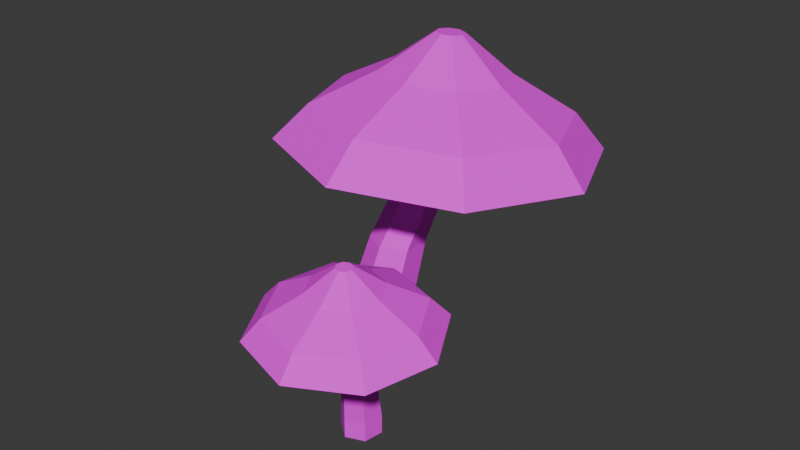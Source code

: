 # Source: Mushroom.blend  (saved by Blender 4.1.24; exported with 4.5.12 LTS)
import bpy
from mathutils import Matrix  # noqa: F401  (used for matrix-valued properties, if any)

bpy.ops.wm.read_factory_settings(use_empty=True)
scene = bpy.context.scene
scene.name = 'Scene'

# ---- collections
col_collection = bpy.data.collections.new('Collection'); scene.collection.children.link(col_collection)

# ---- images (referenced by path relative to the original .blend; pixels are not part of the script)
import os
ASSET_DIR = os.environ.get("B2B_ASSET_DIR", "")  # directory of the original .blend (textures are referenced by path, not embedded)
HERE = os.path.dirname(os.path.abspath(__file__))  # packed textures are extracted next to this script under _unpacked/

def load_image(name, relpath, width, height, colorspace="sRGB"):
    """Load a texture the original file referenced (path relative to the .blend, or extracted next to this script)."""
    p = next((c for c in (os.path.join(HERE, relpath), os.path.join(ASSET_DIR, relpath)) if relpath and os.path.exists(c)), "")
    if p:
        img = bpy.data.images.load(p, check_existing=True)
        img.name = name
    else:  # same state as the original file: an image datablock whose file is absent (Cycles renders it pink)
        img = bpy.data.images.new(name, width, height)
        img.source = "FILE"
        img.filepath = "//" + (relpath or name)
    img.colorspace_settings.name = colorspace
    return img
img_cylinder_base_color = load_image('Cylinder Base Color', 'Mushrooms Base Color.png', 1024, 1024, 'sRGB')

# ---- materials (node trees are filled in below, after node groups)
mat_material_001 = bpy.data.materials.new('Material.001')
mat_material_001.use_transparent_shadow = False

# ---- material node trees
mat_material_001.use_nodes = True; mat_material_001.node_tree.nodes.clear()
_N = mat_material_001.node_tree.nodes; _L = mat_material_001.node_tree.links
n0 = _N.new('ShaderNodeBsdfPrincipled'); n0.name = 'Principled BSDF'; n0.location = (10, 300)
n0.inputs[2].default_value = 0.8
n1 = _N.new('ShaderNodeOutputMaterial'); n1.name = 'Material Output'; n1.location = (300, 300)
n2 = _N.new('ShaderNodeTexImage'); n2.name = 'Image Texture'; n2.location = (-280, 280)
n2.image = img_cylinder_base_color
_L.new(n0.outputs[0], n1.inputs[0])
_L.new(n2.outputs[0], n0.inputs[0])
n1.is_active_output = True

# ---- world
world_world = bpy.data.worlds.new('World'); scene.world = world_world
world_world.use_nodes = True; world_world.node_tree.nodes.clear()
_N = world_world.node_tree.nodes; _L = world_world.node_tree.links
n0 = _N.new('ShaderNodeOutputWorld'); n0.name = 'World Output'; n0.location = (300, 300)
n1 = _N.new('ShaderNodeBackground'); n1.name = 'Background'; n1.location = (10, 300)
n1.inputs[0].default_value = (0.05088, 0.05088, 0.05088, 1.0)
_L.new(n1.outputs[0], n0.inputs[0])
n0.is_active_output = True
world_world.color = (0.05088, 0.05088, 0.05088)
world_world.use_sun_shadow = False
world_world.sun_shadow_jitter_overblur = 0.0

# ---- meshes
me_cylinder = bpy.data.meshes.new('Cylinder')
me_cylinder.from_pydata([(-5.881e-09, 0.408, -0.408), (-5.881e-09, 0.408, 0.408), (0.3534, 0.204, -0.408), (0.3534, 0.204, 0.408), (0.3534, -0.204, -0.408), (0.3534, -0.204, 0.408), (-5.881e-09, -0.408, -0.408), (-5.881e-09, -0.408, 0.408), (-0.3534, -0.204, -0.408), (-0.3534, -0.204, 0.408), (-0.3534, 0.204, -0.408), (-0.3534, 0.204, 0.408), (0.3549, 0.2615, 1.731), (0.04343, 0.4413, 1.731), (0.3549, -0.09817, 1.731), (0.04343, -0.278, 1.731), (-0.268, -0.09817, 1.731), (-0.268, 0.2615, 1.731), (0.3964, 0.3962, 2.938), (0.122, 0.5546, 2.938), (0.3964, 0.07925, 2.938), (0.122, -0.07921, 2.938), (-0.1525, 0.07925, 2.938), (-0.1525, 0.3962, 2.938), (0.5323, 0.7213, 4.576), (0.2985, 0.8562, 4.576), (0.5323, 0.4513, 4.576), (0.2985, 0.3163, 4.576), (0.06471, 0.4513, 4.576), (0.06471, 0.7213, 4.576), (0.594, 0.8743, 5.727), (0.3766, 0.9998, 5.727), (0.594, 0.6232, 5.727), (0.3766, 0.4977, 5.727), (0.1592, 0.6232, 5.727), (0.1592, 0.8743, 5.727), (0.358, 1.503, 6.562), (0.3688, 0.9696, 7.501), (0.8706, 1.289, 6.563), (0.4824, 0.9222, 7.501), (1.082, 0.7763, 6.622), (0.5293, 0.8085, 7.514), (0.8683, 0.2651, 6.704), (0.4819, 0.6952, 7.532), (0.3547, 0.05513, 6.762), (0.3681, 0.6487, 7.545), (-0.1579, 0.2694, 6.761), (0.2545, 0.6962, 7.545), (-0.3692, 0.7823, 6.702), (0.2076, 0.8098, 7.532), (-0.1556, 1.293, 6.62), (0.255, 0.9231, 7.513), (0.3482, 2.214, 5.645), (1.384, 1.781, 5.647), (1.811, 0.7449, 5.766), (1.379, -0.2876, 5.932), (0.3416, -0.7117, 6.049), (-0.6938, -0.279, 6.047), (-1.121, 0.7571, 5.928), (-0.6891, 1.79, 5.761), (0.3376, 2.558, 4.772), (1.637, 2.015, 4.775), (2.173, 0.7148, 4.924), (1.631, -0.581, 5.133), (0.3293, -1.113, 5.279), (-0.9702, -0.5701, 5.277), (-1.506, 0.7302, 5.127), (-0.9643, 2.026, 4.918), (0.3447, 0.7504, 5.83), (0.8851, -1.213, -0.2322), (0.8851, -1.213, 0.2322), (0.6685, -1.296, -0.2322), (0.6685, -1.296, 0.2322), (0.4878, -1.151, -0.2322), (0.4878, -1.151, 0.2322), (0.5237, -0.9213, -0.2322), (0.5237, -0.9213, 0.2322), (0.7403, -0.8377, -0.2322), (0.7403, -0.8377, 0.2322), (0.921, -0.9835, -0.2322), (0.921, -0.9835, 0.2322), (0.6934, -1.318, 0.985), (0.8844, -1.244, 0.985), (0.5341, -1.189, 0.985), (0.5658, -0.987, 0.985), (0.7567, -0.9133, 0.985), (0.916, -1.042, 0.985), (0.7382, -1.384, 1.672), (0.9065, -1.319, 1.672), (0.5979, -1.271, 1.672), (0.6258, -1.093, 1.672), (0.794, -1.028, 1.672), (0.9344, -1.141, 1.672), (0.8337, -1.561, 2.604), (0.977, -1.505, 2.604), (0.7141, -1.464, 2.604), (0.7379, -1.312, 2.604), (0.8812, -1.257, 2.604), (1.001, -1.353, 2.604), (0.8794, -1.643, 3.259), (1.013, -1.591, 3.259), (0.7682, -1.553, 3.259), (0.7903, -1.412, 3.259), (0.9236, -1.36, 3.259), (1.035, -1.45, 3.259), (1.242, -1.763, 3.734), (1.002, -1.577, 4.268), (0.9643, -1.913, 3.735), (0.9405, -1.61, 4.268), (0.6616, -1.824, 3.768), (0.8734, -1.59, 4.276), (0.5116, -1.546, 3.815), (0.8401, -1.529, 4.286), (0.6021, -1.244, 3.848), (0.8602, -1.462, 4.293), (0.8801, -1.093, 3.847), (0.9218, -1.429, 4.293), (1.183, -1.183, 3.814), (0.9889, -1.448, 4.286), (1.333, -1.46, 3.767), (1.022, -1.51, 4.275), (1.56, -2.012, 3.212), (0.9988, -2.316, 3.213), (0.3874, -2.135, 3.281), (0.08436, -1.575, 3.376), (0.2672, -0.9641, 3.442), (0.8288, -0.6601, 3.441), (1.44, -0.8413, 3.373), (1.743, -1.401, 3.278), (1.717, -2.131, 2.716), (1.012, -2.512, 2.717), (0.2447, -2.285, 2.802), (-0.1357, -1.582, 2.921), (0.09377, -0.8152, 3.004), (0.7986, -0.4337, 3.003), (1.566, -0.661, 2.918), (1.946, -1.364, 2.799), (0.9136, -1.488, 3.318)], [], [(0, 1, 3, 2), (2, 3, 5, 4), (4, 5, 7, 6), (6, 7, 9, 8), (11, 9, 16, 17), (8, 9, 11, 10), (10, 11, 1, 0), (13, 17, 23, 19), (3, 1, 13, 12), (7, 5, 14, 15), (1, 11, 17, 13), (9, 7, 15, 16), (5, 3, 12, 14), (23, 22, 28, 29), (16, 15, 21, 22), (14, 12, 18, 20), (17, 16, 22, 23), (15, 14, 20, 21), (12, 13, 19, 18), (25, 29, 35, 31), (21, 20, 26, 27), (18, 19, 25, 24), (19, 23, 29, 25), (22, 21, 27, 28), (20, 18, 24, 26), (28, 27, 33, 34), (26, 24, 30, 32), (29, 28, 34, 35), (27, 26, 32, 33), (24, 25, 31, 30), (36, 37, 39, 38), (38, 39, 41, 40), (40, 41, 43, 42), (42, 43, 45, 44), (44, 45, 47, 46), (46, 47, 49, 48), (39, 37, 51, 49, 47, 45, 43, 41), (48, 49, 51, 50), (50, 51, 37, 36), (48, 50, 59, 58), (58, 59, 67, 66), (38, 40, 54, 53), (44, 46, 57, 56), (50, 36, 52, 59), (36, 38, 53, 52), (40, 42, 55, 54), (46, 48, 58, 57), (42, 44, 56, 55), (61, 62, 68), (56, 57, 65, 64), (54, 55, 63, 62), (52, 53, 61, 60), (59, 52, 60, 67), (57, 58, 66, 65), (55, 56, 64, 63), (53, 54, 62, 61), (66, 67, 68), (64, 65, 68), (62, 63, 68), (60, 61, 68), (67, 60, 68), (65, 66, 68), (63, 64, 68), (69, 70, 72, 71), (71, 72, 74, 73), (73, 74, 76, 75), (75, 76, 78, 77), (80, 78, 85, 86), (77, 78, 80, 79), (79, 80, 70, 69), (82, 86, 92, 88), (72, 70, 82, 81), (76, 74, 83, 84), (70, 80, 86, 82), (78, 76, 84, 85), (74, 72, 81, 83), (92, 91, 97, 98), (85, 84, 90, 91), (83, 81, 87, 89), (86, 85, 91, 92), (84, 83, 89, 90), (81, 82, 88, 87), (94, 98, 104, 100), (90, 89, 95, 96), (87, 88, 94, 93), (88, 92, 98, 94), (91, 90, 96, 97), (89, 87, 93, 95), (97, 96, 102, 103), (95, 93, 99, 101), (98, 97, 103, 104), (96, 95, 101, 102), (93, 94, 100, 99), (105, 106, 108, 107), (107, 108, 110, 109), (109, 110, 112, 111), (111, 112, 114, 113), (113, 114, 116, 115), (115, 116, 118, 117), (108, 106, 120, 118, 116, 114, 112, 110), (117, 118, 120, 119), (119, 120, 106, 105), (117, 119, 128, 127), (127, 128, 136, 135), (107, 109, 123, 122), (113, 115, 126, 125), (119, 105, 121, 128), (105, 107, 122, 121), (109, 111, 124, 123), (115, 117, 127, 126), (111, 113, 125, 124), (130, 131, 137), (125, 126, 134, 133), (123, 124, 132, 131), (121, 122, 130, 129), (128, 121, 129, 136), (126, 127, 135, 134), (124, 125, 133, 132), (122, 123, 131, 130), (135, 136, 137), (133, 134, 137), (131, 132, 137), (129, 130, 137), (136, 129, 137), (134, 135, 137), (132, 133, 137)])
_uv = me_cylinder.uv_layers.new(name='UVMap')
_uv.uv.foreach_set('vector', [0.8955, 0.8951, 0.8892, 0.8196, 0.9105, 0.8145, 0.9168, 0.89, 0.7678, 0.885, 0.7764, 0.8094, 0.814, 0.8138, 0.8054, 0.8894, 0.8054, 0.8894, 0.814, 0.8138, 0.8367, 0.8155, 0.8281, 0.8911, 0.9304, 0.9017, 0.9292, 0.8291, 0.9661, 0.8314, 0.9673, 0.9039, 0.9926, 0.8226, 0.9661, 0.8314, 0.9653, 0.7099, 0.9886, 0.7022, 0.9673, 0.9039, 0.9661, 0.8314, 0.9926, 0.8226, 0.9938, 0.8952, 0.8576, 0.8979, 0.8513, 0.8225, 0.8892, 0.8196, 0.8955, 0.8951, 0.8839, 0.697, 0.8506, 0.6995, 0.8564, 0.5873, 0.8858, 0.5851, 0.9105, 0.8145, 0.8892, 0.8196, 0.8839, 0.697, 0.9027, 0.6925, 0.8367, 0.8155, 0.814, 0.8138, 0.8181, 0.69, 0.8381, 0.6915, 0.8892, 0.8196, 0.8513, 0.8225, 0.8506, 0.6995, 0.8839, 0.697, 0.9661, 0.8314, 0.9292, 0.8291, 0.9328, 0.7079, 0.9653, 0.7099, 0.814, 0.8138, 0.7764, 0.8094, 0.785, 0.6861, 0.8181, 0.69, 0.9878, 0.5899, 0.9673, 0.5967, 0.9744, 0.439, 0.9919, 0.4332, 0.9653, 0.7099, 0.9328, 0.7079, 0.9386, 0.5949, 0.9673, 0.5967, 0.8181, 0.69, 0.785, 0.6861, 0.7848, 0.5729, 0.814, 0.5763, 0.9886, 0.7022, 0.9653, 0.7099, 0.9673, 0.5967, 0.9878, 0.5899, 0.8381, 0.6915, 0.8181, 0.69, 0.814, 0.5763, 0.8316, 0.5776, 0.9027, 0.6925, 0.8839, 0.697, 0.8858, 0.5851, 0.9023, 0.5812, 0.9002, 0.4333, 0.8751, 0.4352, 0.8804, 0.3285, 0.9036, 0.3268, 0.8316, 0.5776, 0.814, 0.5763, 0.7954, 0.4205, 0.8104, 0.4217, 0.9023, 0.5812, 0.8858, 0.5851, 0.9002, 0.4333, 0.9143, 0.4299, 0.8858, 0.5851, 0.8564, 0.5873, 0.8751, 0.4352, 0.9002, 0.4333, 0.9673, 0.5967, 0.9386, 0.5949, 0.95, 0.4375, 0.9744, 0.439, 0.814, 0.5763, 0.7848, 0.5729, 0.7705, 0.4176, 0.7954, 0.4205, 0.9744, 0.439, 0.95, 0.4375, 0.9548, 0.3298, 0.9775, 0.3312, 0.7954, 0.4205, 0.7705, 0.4176, 0.7678, 0.3094, 0.791, 0.3121, 0.9919, 0.4332, 0.9744, 0.439, 0.9775, 0.3312, 0.9938, 0.3258, 0.8104, 0.4217, 0.7954, 0.4205, 0.791, 0.3121, 0.8049, 0.3131, 0.9143, 0.4299, 0.9002, 0.4333, 0.9036, 0.3268, 0.9168, 0.3236, 0.5914, 0.4897, 0.5927, 0.4245, 0.604, 0.4238, 0.6422, 0.4864, 0.4107, 0.5159, 0.3296, 0.4639, 0.3301, 0.4538, 0.4132, 0.4705, 0.4132, 0.4705, 0.3301, 0.4538, 0.3301, 0.4427, 0.4132, 0.4201, 0.6739, 0.3953, 0.611, 0.4036, 0.6027, 0.3959, 0.6363, 0.3608, 0.06117, 0.4244, 0.08874, 0.3384, 0.0995, 0.3384, 0.1097, 0.4244, 0.1097, 0.4244, 0.0995, 0.3384, 0.1099, 0.3369, 0.1568, 0.4176, 0.604, 0.4238, 0.5927, 0.4245, 0.5844, 0.4169, 0.5839, 0.4053, 0.5914, 0.3967, 0.6027, 0.3959, 0.611, 0.4036, 0.6116, 0.4151, 0.5088, 0.01339, 0.6021, 0.006217, 0.6051, 0.01456, 0.5226, 0.05103, 0.5226, 0.05103, 0.6051, 0.01456, 0.6111, 0.02443, 0.5493, 0.09558, 0.5088, 0.01339, 0.5226, 0.05103, 0.4382, 0.08224, 0.4104, 0.006217, 0.4104, 0.006217, 0.4382, 0.08224, 0.3645, 0.1197, 0.3296, 0.0243, 0.6422, 0.4864, 0.6764, 0.4473, 0.7554, 0.484, 0.6864, 0.563, 0.06117, 0.4244, 0.1097, 0.4244, 0.1202, 0.509, 0.02205, 0.509, 0.5226, 0.05103, 0.5493, 0.09558, 0.4922, 0.1722, 0.4382, 0.08224, 0.5914, 0.4897, 0.6422, 0.4864, 0.6864, 0.563, 0.5839, 0.5697, 0.4132, 0.4705, 0.4132, 0.4201, 0.4932, 0.3868, 0.4932, 0.4886, 0.1097, 0.4244, 0.1568, 0.4176, 0.2153, 0.4954, 0.1202, 0.509, 0.6739, 0.3953, 0.6363, 0.3608, 0.6745, 0.3094, 0.7505, 0.379, 0.3171, 0.2297, 0.2261, 0.3234, 0.136, 0.163, 0.02205, 0.509, 0.1202, 0.509, 0.1294, 0.5883, 0.006217, 0.5883, 0.4932, 0.4886, 0.4932, 0.3868, 0.5714, 0.3748, 0.5714, 0.5025, 0.4922, 0.1722, 0.5407, 0.2235, 0.4931, 0.297, 0.4323, 0.2326, 0.4382, 0.08224, 0.4922, 0.1722, 0.4323, 0.2326, 0.3645, 0.1197, 0.1202, 0.509, 0.2153, 0.4954, 0.2487, 0.5712, 0.1294, 0.5883, 0.4932, 0.3868, 0.488, 0.3347, 0.565, 0.3094, 0.5714, 0.3748, 0.488, 0.5803, 0.4932, 0.4886, 0.5714, 0.5025, 0.565, 0.6177, 0.09728, 0.007339, 0.2261, 0.006217, 0.136, 0.163, 0.006217, 0.2324, 0.006217, 0.101, 0.136, 0.163, 0.2261, 0.3234, 0.09728, 0.3245, 0.136, 0.163, 0.3171, 0.09832, 0.3171, 0.2297, 0.136, 0.163, 0.2261, 0.006217, 0.3171, 0.09832, 0.136, 0.163, 0.006217, 0.101, 0.09728, 0.007339, 0.136, 0.163, 0.09728, 0.3245, 0.006217, 0.2324, 0.136, 0.163, 0.3666, 0.958, 0.3627, 0.9148, 0.3727, 0.9134, 0.3766, 0.9565, 0.3891, 0.9516, 0.394, 0.9106, 0.4153, 0.9137, 0.4104, 0.9547, 0.4417, 0.9578, 0.4417, 0.9147, 0.4539, 0.9166, 0.4539, 0.9597, 0.4539, 0.9597, 0.4539, 0.9166, 0.4755, 0.9165, 0.4755, 0.9596, 0.3411, 0.9168, 0.3296, 0.9174, 0.33, 0.8469, 0.3401, 0.8464, 0.3335, 0.9605, 0.3296, 0.9174, 0.3411, 0.9168, 0.3451, 0.96, 0.3451, 0.96, 0.3411, 0.9168, 0.3627, 0.9148, 0.3666, 0.958, 0.3591, 0.8446, 0.3401, 0.8464, 0.3433, 0.7819, 0.36, 0.7803, 0.3727, 0.9134, 0.3627, 0.9148, 0.3591, 0.8446, 0.368, 0.8434, 0.4284, 0.9099, 0.4153, 0.9137, 0.4177, 0.8465, 0.4292, 0.8431, 0.3627, 0.9148, 0.3411, 0.9168, 0.3401, 0.8464, 0.3591, 0.8446, 0.4755, 0.9165, 0.4539, 0.9166, 0.4548, 0.846, 0.4738, 0.8459, 0.4153, 0.9137, 0.394, 0.9106, 0.3989, 0.8437, 0.4177, 0.8465, 0.3433, 0.7819, 0.3343, 0.7823, 0.3466, 0.6941, 0.3542, 0.6937, 0.4738, 0.8459, 0.4548, 0.846, 0.4556, 0.7811, 0.4724, 0.7809, 0.4177, 0.8465, 0.3989, 0.8437, 0.3988, 0.7826, 0.4153, 0.7851, 0.3401, 0.8464, 0.33, 0.8469, 0.3343, 0.7823, 0.3433, 0.7819, 0.4292, 0.8431, 0.4177, 0.8465, 0.4153, 0.7851, 0.4255, 0.7821, 0.368, 0.8434, 0.3591, 0.8446, 0.36, 0.7803, 0.3678, 0.7792, 0.3685, 0.6924, 0.3542, 0.6937, 0.3572, 0.6322, 0.3705, 0.631, 0.4255, 0.7821, 0.4153, 0.7851, 0.4047, 0.702, 0.4134, 0.6994, 0.3678, 0.7792, 0.36, 0.7803, 0.3685, 0.6924, 0.3751, 0.6914, 0.36, 0.7803, 0.3433, 0.7819, 0.3542, 0.6937, 0.3685, 0.6924, 0.4724, 0.7809, 0.4556, 0.7811, 0.4563, 0.6921, 0.4706, 0.692, 0.4153, 0.7851, 0.3988, 0.7826, 0.3906, 0.6999, 0.4047, 0.702, 0.4706, 0.692, 0.4563, 0.6921, 0.4567, 0.6302, 0.47, 0.6301, 0.4047, 0.702, 0.3906, 0.6999, 0.3891, 0.6418, 0.4022, 0.6438, 0.3542, 0.6937, 0.3466, 0.6941, 0.3501, 0.6326, 0.3572, 0.6322, 0.4134, 0.6994, 0.4047, 0.702, 0.4022, 0.6438, 0.4103, 0.6414, 0.3751, 0.6914, 0.3685, 0.6924, 0.3705, 0.631, 0.3766, 0.6301, 0.7165, 0.1037, 0.7653, 0.0841, 0.7659, 0.08783, 0.7189, 0.1205, 0.1625, 0.6654, 0.1685, 0.6084, 0.1741, 0.6071, 0.1879, 0.6593, 0.1879, 0.6593, 0.1741, 0.6071, 0.1797, 0.6039, 0.2131, 0.6451, 0.2131, 0.6451, 0.1797, 0.6039, 0.1819, 0.6008, 0.2232, 0.6309, 0.09291, 0.6759, 0.1374, 0.6886, 0.1374, 0.6951, 0.09291, 0.7053, 0.669, 0.2016, 0.7064, 0.2022, 0.707, 0.2087, 0.6716, 0.2309, 0.7221, 0.2081, 0.7181, 0.2129, 0.7119, 0.2131, 0.707, 0.2087, 0.7064, 0.2022, 0.7104, 0.1975, 0.7167, 0.1972, 0.7215, 0.2016, 0.7189, 0.05009, 0.7659, 0.07222, 0.7653, 0.07764, 0.7165, 0.07452, 0.7165, 0.07452, 0.7653, 0.07764, 0.7653, 0.0841, 0.7165, 0.1037, 0.6716, 0.2309, 0.6934, 0.2507, 0.6728, 0.2965, 0.6288, 0.2564, 0.674, 0.01993, 0.6691, 0.06927, 0.6235, 0.06814, 0.6297, 0.006217, 0.1625, 0.6654, 0.1879, 0.6593, 0.2011, 0.7129, 0.1498, 0.725, 0.09291, 0.6759, 0.09291, 0.7053, 0.05118, 0.7186, 0.05118, 0.6591, 0.7165, 0.07452, 0.7165, 0.1037, 0.6691, 0.1282, 0.6691, 0.06927, 0.2611, 0.3651, 0.2611, 0.3369, 0.2959, 0.3372, 0.2959, 0.394, 0.1879, 0.6593, 0.2131, 0.6451, 0.2519, 0.684, 0.2011, 0.7129, 0.669, 0.2016, 0.6716, 0.2309, 0.6288, 0.2564, 0.6235, 0.1972, 0.2131, 0.6451, 0.2232, 0.6309, 0.2724, 0.6554, 0.2519, 0.684, 0.5839, 0.7102, 0.5839, 0.6351, 0.6473, 0.6705, 0.05118, 0.6591, 0.05118, 0.7186, 0.008407, 0.7254, 0.008407, 0.6507, 0.2011, 0.7129, 0.2519, 0.684, 0.278, 0.7233, 0.2142, 0.7595, 0.6691, 0.1282, 0.674, 0.1622, 0.6297, 0.1847, 0.6235, 0.1421, 0.6691, 0.06927, 0.6691, 0.1282, 0.6235, 0.1421, 0.6235, 0.06814, 0.05118, 0.7186, 0.04943, 0.763, 0.006217, 0.7811, 0.008407, 0.7254, 0.04943, 0.6193, 0.05118, 0.6591, 0.008407, 0.6507, 0.006217, 0.6008, 0.1498, 0.725, 0.2011, 0.7129, 0.2142, 0.7595, 0.1498, 0.7747, 0.7444, 0.7107, 0.6974, 0.7637, 0.6473, 0.6705, 0.6974, 0.5824, 0.7444, 0.6356, 0.6473, 0.6705, 0.5839, 0.6351, 0.6309, 0.5821, 0.6473, 0.6705, 0.6309, 0.7634, 0.5839, 0.7102, 0.6473, 0.6705, 0.6974, 0.7637, 0.6309, 0.7634, 0.6473, 0.6705, 0.7444, 0.6356, 0.7444, 0.7107, 0.6473, 0.6705, 0.6309, 0.5821, 0.6974, 0.5824, 0.6473, 0.6705])
me_cylinder.materials.append(mat_material_001)
me_cylinder.update()

# ---- objects
ob_cylinder = bpy.data.objects.new('Cylinder', me_cylinder)

# ---- transforms, parenting, visibility, modifiers, constraints
ob_cylinder.location = (0.0, 0.0, 0.0)
ob_cylinder.scale = (1.0, 1.0, 0.5015)

# ---- collection membership
col_collection.objects.link(ob_cylinder)

# ---- scene / render settings (as saved in the file)
scene.frame_start = 1; scene.frame_end = 250; scene.frame_set(1)
scene.render.engine = 'BLENDER_EEVEE_NEXT'
scene.cycles.sampling_pattern = 'TABULATED_SOBOL'
scene.eevee.ray_tracing_options.trace_max_roughness = 0.0
bpy.context.view_layer.update()

# ---- added for rendering (the .blend has no active camera and no usable light): camera, sun
cam_auto = bpy.data.cameras.new('AutoCamera')
cam_auto.lens = 50.0
cam_auto.sensor_width = 36.0
cam_auto.clip_end = 1000.0
ob_auto_camera = bpy.data.objects.new('AutoCamera', cam_auto)
scene.collection.objects.link(ob_auto_camera)
ob_auto_camera.location = (7.20415, -8.22182, 7.28603)
ob_auto_camera.rotation_euler = (1.09748, -7.21219e-08, 0.694738)
scene.camera = ob_auto_camera
light_auto_sun = bpy.data.lights.new('AutoSun', 'SUN')
light_auto_sun.energy = 3.0
light_auto_sun.angle = 0.0523599
ob_auto_sun = bpy.data.objects.new('AutoSun', light_auto_sun)
scene.collection.objects.link(ob_auto_sun)
ob_auto_sun.rotation_euler = (0.872665, 0.174533, 0.523599)
bpy.context.view_layer.update()
